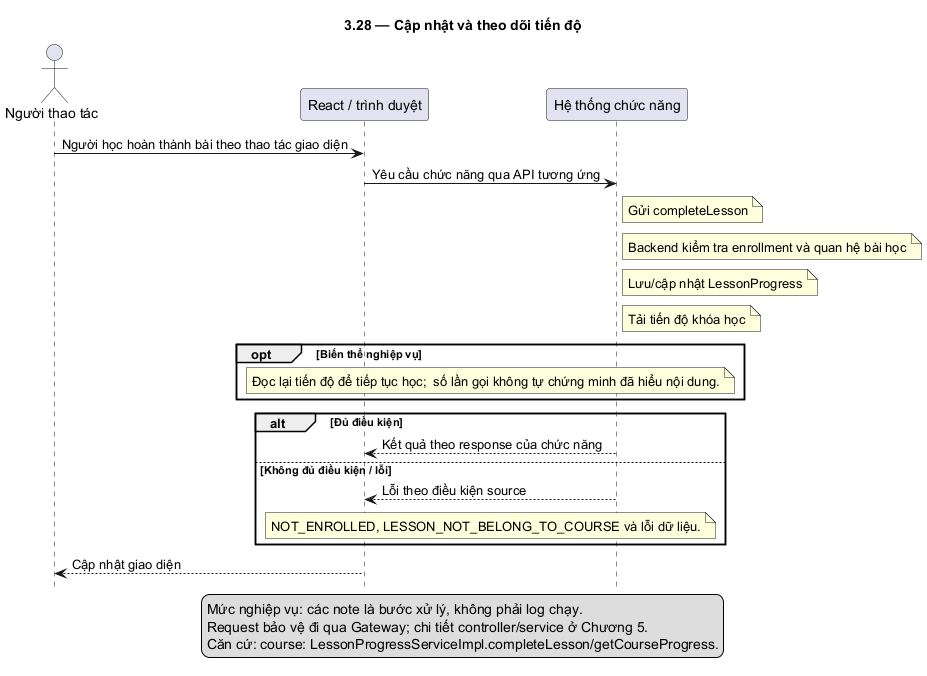

The diagram above was rendered by PlantUML. Its source (embedded in the PNG):
@startuml
skinparam defaultFontName DejaVu Sans
skinparam shadowing false
hide footbox
title 3.28 — Cập nhật và theo dõi tiến độ
actor "Người thao tác" as U
participant "React / trình duyệt" as F
participant "Hệ thống chức năng" as B
U -> F: Người học hoàn thành bài theo thao tác giao diện
F -> B: Yêu cầu chức năng qua API tương ứng
note right of B: Gửi completeLesson
note right of B: Backend kiểm tra enrollment và quan hệ bài học
note right of B: Lưu/cập nhật LessonProgress
note right of B: Tải tiến độ khóa học
opt Biến thể nghiệp vụ
note over F,B: Đọc lại tiến độ để tiếp tục học;  số lần gọi không tự chứng minh đã hiểu nội dung.
end
alt Đủ điều kiện
B --> F: Kết quả theo response của chức năng
else Không đủ điều kiện / lỗi
B --> F: Lỗi theo điều kiện source
note over F,B: NOT_ENROLLED, LESSON_NOT_BELONG_TO_COURSE và lỗi dữ liệu.
end
F --> U: Cập nhật giao diện
legend bottom
Mức nghiệp vụ: các note là bước xử lý, không phải log chạy.
Request bảo vệ đi qua Gateway; chi tiết controller/service ở Chương 5.
Căn cứ: course: LessonProgressServiceImpl.completeLesson/getCourseProgress.
endlegend
@enduml